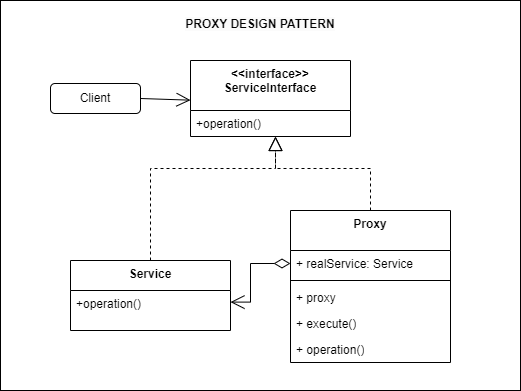

The diagram above was exported from draw.io. Its source (the exported page's mxGraphModel, read from the mxfile embedded in the PNG):
<mxGraphModel dx="1050" dy="534" grid="1" gridSize="10" guides="1" tooltips="1" connect="1" arrows="1" fold="1" page="1" pageScale="1" pageWidth="827" pageHeight="1169" math="0" shadow="0">
  <root>
    <mxCell id="0" />
    <mxCell id="1" parent="0" />
    <mxCell id="4mlH-6UJ2qdBCx2d03iu-3" value="" style="rounded=0;whiteSpace=wrap;html=1;" vertex="1" parent="1">
      <mxGeometry x="120" y="50" width="520" height="390" as="geometry" />
    </mxCell>
    <mxCell id="A4isFgmd5_8-lE_WK2Qs-1" value="&amp;lt;&amp;lt;interface&amp;gt;&amp;gt;&lt;br&gt;ServiceInterface" style="swimlane;fontStyle=1;align=center;verticalAlign=top;childLayout=stackLayout;horizontal=1;startSize=50;horizontalStack=0;resizeParent=1;resizeParentMax=0;resizeLast=0;collapsible=1;marginBottom=0;whiteSpace=wrap;html=1;" vertex="1" parent="1">
      <mxGeometry x="310" y="110" width="160" height="76" as="geometry" />
    </mxCell>
    <mxCell id="A4isFgmd5_8-lE_WK2Qs-2" value="+operation()" style="text;strokeColor=none;fillColor=none;align=left;verticalAlign=top;spacingLeft=4;spacingRight=4;overflow=hidden;rotatable=0;points=[[0,0.5],[1,0.5]];portConstraint=eastwest;whiteSpace=wrap;html=1;" vertex="1" parent="A4isFgmd5_8-lE_WK2Qs-1">
      <mxGeometry y="50" width="160" height="26" as="geometry" />
    </mxCell>
    <mxCell id="A4isFgmd5_8-lE_WK2Qs-3" value="Service" style="swimlane;fontStyle=1;align=center;verticalAlign=top;childLayout=stackLayout;horizontal=1;startSize=30;horizontalStack=0;resizeParent=1;resizeParentMax=0;resizeLast=0;collapsible=1;marginBottom=0;whiteSpace=wrap;html=1;" vertex="1" parent="1">
      <mxGeometry x="190" y="310" width="160" height="70" as="geometry" />
    </mxCell>
    <mxCell id="A4isFgmd5_8-lE_WK2Qs-4" value="+operation()" style="text;strokeColor=none;fillColor=none;align=left;verticalAlign=top;spacingLeft=4;spacingRight=4;overflow=hidden;rotatable=0;points=[[0,0.5],[1,0.5]];portConstraint=eastwest;whiteSpace=wrap;html=1;" vertex="1" parent="A4isFgmd5_8-lE_WK2Qs-3">
      <mxGeometry y="30" width="160" height="40" as="geometry" />
    </mxCell>
    <mxCell id="A4isFgmd5_8-lE_WK2Qs-5" value="" style="endArrow=block;dashed=1;endFill=0;endSize=12;html=1;rounded=0;exitX=0.5;exitY=0;exitDx=0;exitDy=0;" edge="1" parent="1" source="A4isFgmd5_8-lE_WK2Qs-3">
      <mxGeometry width="160" relative="1" as="geometry">
        <mxPoint x="265" y="258" as="sourcePoint" />
        <mxPoint x="395" y="186" as="targetPoint" />
        <Array as="points">
          <mxPoint x="270" y="218" />
          <mxPoint x="395" y="218" />
        </Array>
      </mxGeometry>
    </mxCell>
    <mxCell id="A4isFgmd5_8-lE_WK2Qs-6" value="" style="endArrow=block;dashed=1;endFill=0;endSize=12;html=1;rounded=0;exitX=0.5;exitY=0;exitDx=0;exitDy=0;" edge="1" parent="1" source="A4isFgmd5_8-lE_WK2Qs-7">
      <mxGeometry width="160" relative="1" as="geometry">
        <mxPoint x="490" y="260" as="sourcePoint" />
        <mxPoint x="395" y="186" as="targetPoint" />
        <Array as="points">
          <mxPoint x="490" y="218" />
          <mxPoint x="395" y="218" />
        </Array>
      </mxGeometry>
    </mxCell>
    <mxCell id="A4isFgmd5_8-lE_WK2Qs-7" value="Proxy" style="swimlane;fontStyle=1;align=center;verticalAlign=top;childLayout=stackLayout;horizontal=1;startSize=40;horizontalStack=0;resizeParent=1;resizeParentMax=0;resizeLast=0;collapsible=1;marginBottom=0;whiteSpace=wrap;html=1;" vertex="1" parent="1">
      <mxGeometry x="410" y="260" width="160" height="152" as="geometry" />
    </mxCell>
    <mxCell id="A4isFgmd5_8-lE_WK2Qs-8" value="+ realService: Service" style="text;strokeColor=none;fillColor=none;align=left;verticalAlign=top;spacingLeft=4;spacingRight=4;overflow=hidden;rotatable=0;points=[[0,0.5],[1,0.5]];portConstraint=eastwest;whiteSpace=wrap;html=1;" vertex="1" parent="A4isFgmd5_8-lE_WK2Qs-7">
      <mxGeometry y="40" width="160" height="26" as="geometry" />
    </mxCell>
    <mxCell id="A4isFgmd5_8-lE_WK2Qs-9" value="" style="line;strokeWidth=1;fillColor=none;align=left;verticalAlign=middle;spacingTop=-1;spacingLeft=3;spacingRight=3;rotatable=0;labelPosition=right;points=[];portConstraint=eastwest;strokeColor=inherit;" vertex="1" parent="A4isFgmd5_8-lE_WK2Qs-7">
      <mxGeometry y="66" width="160" height="8" as="geometry" />
    </mxCell>
    <mxCell id="A4isFgmd5_8-lE_WK2Qs-10" value="+ proxy" style="text;strokeColor=none;fillColor=none;align=left;verticalAlign=top;spacingLeft=4;spacingRight=4;overflow=hidden;rotatable=0;points=[[0,0.5],[1,0.5]];portConstraint=eastwest;whiteSpace=wrap;html=1;" vertex="1" parent="A4isFgmd5_8-lE_WK2Qs-7">
      <mxGeometry y="74" width="160" height="26" as="geometry" />
    </mxCell>
    <mxCell id="A4isFgmd5_8-lE_WK2Qs-11" value="+&amp;nbsp;execute()" style="text;strokeColor=none;fillColor=none;align=left;verticalAlign=top;spacingLeft=4;spacingRight=4;overflow=hidden;rotatable=0;points=[[0,0.5],[1,0.5]];portConstraint=eastwest;whiteSpace=wrap;html=1;" vertex="1" parent="A4isFgmd5_8-lE_WK2Qs-7">
      <mxGeometry y="100" width="160" height="26" as="geometry" />
    </mxCell>
    <mxCell id="A4isFgmd5_8-lE_WK2Qs-12" value="+ operation()" style="text;strokeColor=none;fillColor=none;align=left;verticalAlign=top;spacingLeft=4;spacingRight=4;overflow=hidden;rotatable=0;points=[[0,0.5],[1,0.5]];portConstraint=eastwest;whiteSpace=wrap;html=1;" vertex="1" parent="A4isFgmd5_8-lE_WK2Qs-7">
      <mxGeometry y="126" width="160" height="26" as="geometry" />
    </mxCell>
    <mxCell id="sPLtSEhKq1HXhWylQ1Ix-1" value="Client" style="rounded=1;whiteSpace=wrap;html=1;" vertex="1" parent="1">
      <mxGeometry x="170" y="133" width="90" height="30" as="geometry" />
    </mxCell>
    <mxCell id="sPLtSEhKq1HXhWylQ1Ix-2" value="" style="endArrow=open;endFill=1;endSize=12;html=1;rounded=0;exitX=1;exitY=0.5;exitDx=0;exitDy=0;" edge="1" parent="1" source="sPLtSEhKq1HXhWylQ1Ix-1">
      <mxGeometry width="160" relative="1" as="geometry">
        <mxPoint x="-285" y="553" as="sourcePoint" />
        <mxPoint x="310" y="149.66666666666663" as="targetPoint" />
      </mxGeometry>
    </mxCell>
    <mxCell id="4mlH-6UJ2qdBCx2d03iu-1" value="" style="endArrow=open;html=1;endSize=12;startArrow=diamondThin;startSize=14;startFill=0;edgeStyle=orthogonalEdgeStyle;align=left;verticalAlign=bottom;rounded=0;entryX=1;entryY=0.29;entryDx=0;entryDy=0;entryPerimeter=0;" edge="1" parent="1" source="A4isFgmd5_8-lE_WK2Qs-8" target="A4isFgmd5_8-lE_WK2Qs-4">
      <mxGeometry x="-1" y="3" relative="1" as="geometry">
        <mxPoint x="140" y="380" as="sourcePoint" />
        <mxPoint x="300" y="300" as="targetPoint" />
        <Array as="points">
          <mxPoint x="370" y="313" />
          <mxPoint x="370" y="352" />
        </Array>
      </mxGeometry>
    </mxCell>
    <mxCell id="5umdcVKvhp_Eabp6I3sk-1" value="&lt;b style=&quot;border-color: var(--border-color); color: rgb(0, 0, 0); font-family: Helvetica; font-size: 12px; font-style: normal; font-variant-ligatures: normal; font-variant-caps: normal; letter-spacing: normal; orphans: 2; text-indent: 0px; text-transform: none; widows: 2; word-spacing: 0px; -webkit-text-stroke-width: 0px; background-color: rgb(251, 251, 251); text-decoration-thickness: initial; text-decoration-style: initial; text-decoration-color: initial;&quot;&gt;PROXY DESIGN PATTERN&lt;/b&gt;" style="text;whiteSpace=wrap;html=1;align=center;" vertex="1" parent="1">
      <mxGeometry x="245" y="60" width="270" height="10" as="geometry" />
    </mxCell>
  </root>
</mxGraphModel>